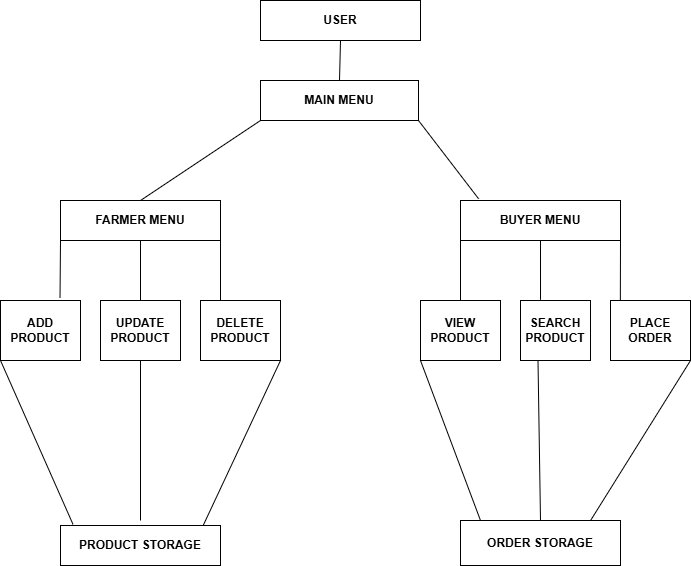

The diagram above was exported from draw.io. Its source (the exported page's mxGraphModel, read from the mxfile embedded in the PNG):
<mxGraphModel dx="1340" dy="648" grid="1" gridSize="10" guides="1" tooltips="1" connect="1" arrows="1" fold="1" page="1" pageScale="1" pageWidth="827" pageHeight="1169" math="0" shadow="0">
  <root>
    <mxCell id="0" />
    <mxCell id="1" parent="0" />
    <mxCell id="5aKPxBMoWTCDuYT1x0TD-1" parent="1" style="rounded=0;whiteSpace=wrap;html=1;" value="&lt;b&gt;USER&lt;/b&gt;" vertex="1">
      <mxGeometry height="40" width="160" x="320" y="40" as="geometry" />
    </mxCell>
    <mxCell id="5aKPxBMoWTCDuYT1x0TD-2" parent="1" style="rounded=0;whiteSpace=wrap;html=1;" value="&lt;b&gt;MAIN MENU&lt;/b&gt;" vertex="1">
      <mxGeometry height="40" width="158" x="320" y="120" as="geometry" />
    </mxCell>
    <mxCell id="5aKPxBMoWTCDuYT1x0TD-3" parent="1" style="rounded=0;whiteSpace=wrap;html=1;" value="&lt;b&gt;FARMER MENU&lt;/b&gt;" vertex="1">
      <mxGeometry height="40" width="160" x="120" y="240" as="geometry" />
    </mxCell>
    <mxCell id="5aKPxBMoWTCDuYT1x0TD-4" parent="1" style="rounded=0;whiteSpace=wrap;html=1;" value="&lt;b&gt;BUYER MENU&lt;/b&gt;" vertex="1">
      <mxGeometry height="40" width="160" x="520" y="240" as="geometry" />
    </mxCell>
    <mxCell id="5aKPxBMoWTCDuYT1x0TD-6" parent="1" style="rounded=0;whiteSpace=wrap;html=1;" value="&lt;b&gt;ADD PRODUCT&lt;/b&gt;" vertex="1">
      <mxGeometry height="60" width="80" x="60" y="340" as="geometry" />
    </mxCell>
    <mxCell id="5aKPxBMoWTCDuYT1x0TD-8" parent="1" style="rounded=0;whiteSpace=wrap;html=1;" value="&lt;b&gt;UPDATE PRODUCT&lt;/b&gt;" vertex="1">
      <mxGeometry height="60" width="80" x="160" y="340" as="geometry" />
    </mxCell>
    <mxCell id="5aKPxBMoWTCDuYT1x0TD-9" parent="1" style="rounded=0;whiteSpace=wrap;html=1;" value="&lt;b&gt;DELETE PRODUCT&lt;/b&gt;" vertex="1">
      <mxGeometry height="60" width="80" x="260" y="340" as="geometry" />
    </mxCell>
    <mxCell id="5aKPxBMoWTCDuYT1x0TD-10" parent="1" style="rounded=0;whiteSpace=wrap;html=1;" value="&lt;b&gt;VIEW PRODUCT&lt;/b&gt;" vertex="1">
      <mxGeometry height="60" width="80" x="480" y="340" as="geometry" />
    </mxCell>
    <mxCell id="5aKPxBMoWTCDuYT1x0TD-11" parent="1" style="rounded=0;whiteSpace=wrap;html=1;" value="&lt;b&gt;SEARCH PRODUCT&lt;/b&gt;" vertex="1">
      <mxGeometry height="60" width="70" x="580" y="340" as="geometry" />
    </mxCell>
    <mxCell id="5aKPxBMoWTCDuYT1x0TD-12" parent="1" style="rounded=0;whiteSpace=wrap;html=1;" value="&lt;b&gt;PLACE ORDER&lt;/b&gt;" vertex="1">
      <mxGeometry height="60" width="80" x="670" y="340" as="geometry" />
    </mxCell>
    <mxCell id="5aKPxBMoWTCDuYT1x0TD-13" parent="1" style="rounded=0;whiteSpace=wrap;html=1;" value="&lt;b&gt;PRODUCT STORAGE&lt;/b&gt;" vertex="1">
      <mxGeometry height="40" width="160" x="120" y="565" as="geometry" />
    </mxCell>
    <mxCell id="5aKPxBMoWTCDuYT1x0TD-16" edge="1" parent="1" source="5aKPxBMoWTCDuYT1x0TD-1" style="endArrow=none;html=1;rounded=0;fontSize=12;startSize=8;endSize=8;curved=1;entryX=0.5;entryY=0;entryDx=0;entryDy=0;exitX=0.5;exitY=1;exitDx=0;exitDy=0;" target="5aKPxBMoWTCDuYT1x0TD-2" value="">
      <mxGeometry relative="1" as="geometry">
        <mxPoint x="350" y="90" as="sourcePoint" />
        <mxPoint x="510" y="90" as="targetPoint" />
      </mxGeometry>
    </mxCell>
    <mxCell id="5aKPxBMoWTCDuYT1x0TD-19" edge="1" parent="1" source="5aKPxBMoWTCDuYT1x0TD-3" style="endArrow=none;html=1;rounded=0;fontSize=12;startSize=8;endSize=8;curved=1;exitX=0.5;exitY=0;exitDx=0;exitDy=0;entryX=0;entryY=1;entryDx=0;entryDy=0;" target="5aKPxBMoWTCDuYT1x0TD-2" value="">
      <mxGeometry relative="1" as="geometry">
        <mxPoint x="150" y="159.33" as="sourcePoint" />
        <mxPoint x="310" y="159.33" as="targetPoint" />
      </mxGeometry>
    </mxCell>
    <mxCell id="5aKPxBMoWTCDuYT1x0TD-20" edge="1" parent="1" source="5aKPxBMoWTCDuYT1x0TD-2" style="endArrow=none;html=1;rounded=0;fontSize=12;startSize=8;endSize=8;curved=1;entryX=0.113;entryY=-0.044;entryDx=0;entryDy=0;entryPerimeter=0;exitX=1;exitY=1;exitDx=0;exitDy=0;" target="5aKPxBMoWTCDuYT1x0TD-4" value="">
      <mxGeometry relative="1" as="geometry">
        <mxPoint x="440" y="160" as="sourcePoint" />
        <mxPoint x="600" y="160" as="targetPoint" />
      </mxGeometry>
    </mxCell>
    <mxCell id="5aKPxBMoWTCDuYT1x0TD-21" edge="1" parent="1" source="5aKPxBMoWTCDuYT1x0TD-3" style="endArrow=none;html=1;rounded=0;fontSize=12;startSize=8;endSize=8;curved=1;exitX=0;exitY=1;exitDx=0;exitDy=0;entryX=0.744;entryY=-0.043;entryDx=0;entryDy=0;entryPerimeter=0;" target="5aKPxBMoWTCDuYT1x0TD-6" value="">
      <mxGeometry relative="1" as="geometry">
        <mxPoint x="120" y="290" as="sourcePoint" />
        <mxPoint x="270" y="310" as="targetPoint" />
      </mxGeometry>
    </mxCell>
    <mxCell id="5aKPxBMoWTCDuYT1x0TD-22" edge="1" parent="1" source="5aKPxBMoWTCDuYT1x0TD-3" style="endArrow=none;html=1;rounded=0;fontSize=12;startSize=8;endSize=8;curved=1;entryX=0.25;entryY=0;entryDx=0;entryDy=0;exitX=1;exitY=1;exitDx=0;exitDy=0;" target="5aKPxBMoWTCDuYT1x0TD-9" value="">
      <mxGeometry relative="1" as="geometry">
        <mxPoint x="110" y="310" as="sourcePoint" />
        <mxPoint x="270" y="310" as="targetPoint" />
      </mxGeometry>
    </mxCell>
    <mxCell id="5aKPxBMoWTCDuYT1x0TD-23" edge="1" parent="1" source="5aKPxBMoWTCDuYT1x0TD-3" style="endArrow=none;html=1;rounded=0;fontSize=12;startSize=8;endSize=8;curved=1;exitX=0.5;exitY=1;exitDx=0;exitDy=0;entryX=0.5;entryY=0;entryDx=0;entryDy=0;" target="5aKPxBMoWTCDuYT1x0TD-8" value="">
      <mxGeometry relative="1" as="geometry">
        <mxPoint x="110" y="310" as="sourcePoint" />
        <mxPoint x="270" y="310" as="targetPoint" />
      </mxGeometry>
    </mxCell>
    <mxCell id="5aKPxBMoWTCDuYT1x0TD-24" edge="1" parent="1" source="5aKPxBMoWTCDuYT1x0TD-4" style="endArrow=none;html=1;rounded=0;fontSize=12;startSize=8;endSize=8;curved=1;exitX=0;exitY=1;exitDx=0;exitDy=0;entryX=0.5;entryY=0;entryDx=0;entryDy=0;" target="5aKPxBMoWTCDuYT1x0TD-10" value="">
      <mxGeometry relative="1" as="geometry">
        <mxPoint x="520" y="310" as="sourcePoint" />
        <mxPoint x="680" y="310" as="targetPoint" />
      </mxGeometry>
    </mxCell>
    <mxCell id="5aKPxBMoWTCDuYT1x0TD-25" edge="1" parent="1" source="5aKPxBMoWTCDuYT1x0TD-4" style="endArrow=none;html=1;rounded=0;fontSize=12;startSize=8;endSize=8;curved=1;exitX=1;exitY=1;exitDx=0;exitDy=0;entryX=0.123;entryY=0.007;entryDx=0;entryDy=0;entryPerimeter=0;" target="5aKPxBMoWTCDuYT1x0TD-12" value="">
      <mxGeometry relative="1" as="geometry">
        <mxPoint x="580" y="320" as="sourcePoint" />
        <mxPoint x="740" y="320" as="targetPoint" />
      </mxGeometry>
    </mxCell>
    <mxCell id="5aKPxBMoWTCDuYT1x0TD-26" edge="1" parent="1" source="5aKPxBMoWTCDuYT1x0TD-4" style="endArrow=none;html=1;rounded=0;fontSize=12;startSize=8;endSize=8;curved=1;exitX=0.5;exitY=1;exitDx=0;exitDy=0;entryX=0.286;entryY=-0.012;entryDx=0;entryDy=0;entryPerimeter=0;" target="5aKPxBMoWTCDuYT1x0TD-11" value="">
      <mxGeometry relative="1" as="geometry">
        <mxPoint x="560" y="320" as="sourcePoint" />
        <mxPoint x="720" y="320" as="targetPoint" />
      </mxGeometry>
    </mxCell>
    <mxCell id="5aKPxBMoWTCDuYT1x0TD-27" edge="1" parent="1" source="5aKPxBMoWTCDuYT1x0TD-8" style="endArrow=none;html=1;rounded=0;fontSize=12;startSize=8;endSize=8;curved=1;exitX=0.5;exitY=1;exitDx=0;exitDy=0;" value="">
      <mxGeometry relative="1" as="geometry">
        <mxPoint x="240" y="390" as="sourcePoint" />
        <mxPoint x="200" y="560" as="targetPoint" />
      </mxGeometry>
    </mxCell>
    <mxCell id="5aKPxBMoWTCDuYT1x0TD-29" edge="1" parent="1" source="5aKPxBMoWTCDuYT1x0TD-6" style="endArrow=none;html=1;rounded=0;fontSize=12;startSize=8;endSize=8;curved=1;exitX=0;exitY=1;exitDx=0;exitDy=0;entryX=0.078;entryY=-0.03;entryDx=0;entryDy=0;entryPerimeter=0;" target="5aKPxBMoWTCDuYT1x0TD-13" value="">
      <mxGeometry relative="1" as="geometry">
        <mxPoint x="10" y="450" as="sourcePoint" />
        <mxPoint x="130" y="560" as="targetPoint" />
      </mxGeometry>
    </mxCell>
    <mxCell id="5aKPxBMoWTCDuYT1x0TD-30" edge="1" parent="1" source="5aKPxBMoWTCDuYT1x0TD-9" style="endArrow=none;html=1;rounded=0;fontSize=12;startSize=8;endSize=8;curved=1;exitX=1;exitY=1;exitDx=0;exitDy=0;entryX=0.892;entryY=-0.003;entryDx=0;entryDy=0;entryPerimeter=0;" target="5aKPxBMoWTCDuYT1x0TD-13" value="">
      <mxGeometry relative="1" as="geometry">
        <mxPoint x="130" y="470" as="sourcePoint" />
        <mxPoint x="290" y="470" as="targetPoint" />
      </mxGeometry>
    </mxCell>
    <mxCell id="5aKPxBMoWTCDuYT1x0TD-31" parent="1" style="rounded=0;whiteSpace=wrap;html=1;" value="&lt;b&gt;ORDER STORAGE&lt;/b&gt;" vertex="1">
      <mxGeometry height="45" width="160" x="520" y="560" as="geometry" />
    </mxCell>
    <mxCell id="5aKPxBMoWTCDuYT1x0TD-32" edge="1" parent="1" source="5aKPxBMoWTCDuYT1x0TD-10" style="endArrow=none;html=1;rounded=0;fontSize=12;startSize=8;endSize=8;curved=1;entryX=0.125;entryY=0;entryDx=0;entryDy=0;exitX=0;exitY=1;exitDx=0;exitDy=0;entryPerimeter=0;" target="5aKPxBMoWTCDuYT1x0TD-31" value="">
      <mxGeometry relative="1" as="geometry">
        <mxPoint x="210" y="510" as="sourcePoint" />
        <mxPoint x="370" y="510" as="targetPoint" />
      </mxGeometry>
    </mxCell>
    <mxCell id="5aKPxBMoWTCDuYT1x0TD-33" edge="1" parent="1" source="5aKPxBMoWTCDuYT1x0TD-12" style="endArrow=none;html=1;rounded=0;fontSize=12;startSize=8;endSize=8;curved=1;entryX=0.813;entryY=0;entryDx=0;entryDy=0;exitX=1;exitY=1;exitDx=0;exitDy=0;entryPerimeter=0;" target="5aKPxBMoWTCDuYT1x0TD-31" value="">
      <mxGeometry relative="1" as="geometry">
        <mxPoint x="680" y="460" as="sourcePoint" />
        <mxPoint x="370" y="510" as="targetPoint" />
      </mxGeometry>
    </mxCell>
    <mxCell id="5aKPxBMoWTCDuYT1x0TD-34" edge="1" parent="1" source="5aKPxBMoWTCDuYT1x0TD-11" style="endArrow=none;html=1;rounded=0;fontSize=12;startSize=8;endSize=8;curved=1;exitX=0.25;exitY=1;exitDx=0;exitDy=0;entryX=0.5;entryY=0;entryDx=0;entryDy=0;" target="5aKPxBMoWTCDuYT1x0TD-31" value="">
      <mxGeometry relative="1" as="geometry">
        <mxPoint x="590" y="420" as="sourcePoint" />
        <mxPoint x="630" y="480" as="targetPoint" />
      </mxGeometry>
    </mxCell>
  </root>
</mxGraphModel>